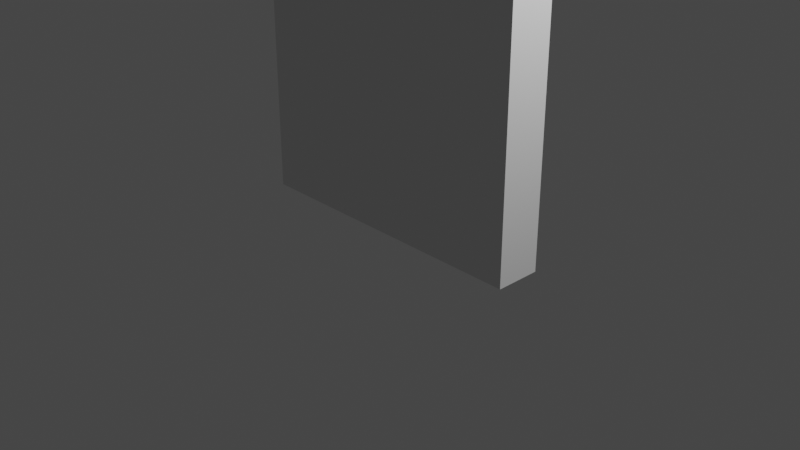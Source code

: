# Source: Door.blend  (saved by Blender 2.93.21; exported with 4.5.12 LTS)
import bpy
from mathutils import Matrix  # noqa: F401  (used for matrix-valued properties, if any)

bpy.ops.wm.read_factory_settings(use_empty=True)
scene = bpy.context.scene
scene.name = 'Scene'

# ---- collections
col_collection = bpy.data.collections.new('Collection'); scene.collection.children.link(col_collection)

# ---- world
world_world = bpy.data.worlds.new('World'); scene.world = world_world
world_world.use_nodes = True; world_world.node_tree.nodes.clear()
_N = world_world.node_tree.nodes; _L = world_world.node_tree.links
n0 = _N.new('ShaderNodeOutputWorld'); n0.name = 'World Output'; n0.location = (300, 300)
n1 = _N.new('ShaderNodeBackground'); n1.name = 'Background'; n1.location = (10, 300)
n1.inputs[0].default_value = (0.05088, 0.05088, 0.05088, 1.0)
_L.new(n1.outputs[0], n0.inputs[0])
n0.is_active_output = True
world_world.color = (0.05088, 0.05088, 0.05088)
world_world.use_sun_shadow = False
world_world.sun_shadow_jitter_overblur = 0.0

# ---- cameras
cam_camera = bpy.data.cameras.new('Camera')
cam_camera.clip_end = 100.0
cam_camera.ortho_scale = 7.314

# ---- lights
light_light = bpy.data.lights.new('Light', 'POINT')
light_light.transmission_factor = 0.0
light_light.energy = 1000.0
light_light.shadow_soft_size = 0.1
light_light.shadow_maximum_resolution = 0.006
light_light.use_absolute_resolution = True

# ---- meshes
me_cube_001 = bpy.data.meshes.new('Cube.001')
me_cube_001.from_pydata([(-1.595, 0.5104, -1.0), (-1.595, 0.5104, 3.949), (-1.595, 1.0, -1.0), (-1.595, 1.0, 3.949), (1.595, 0.5104, -1.0), (1.595, 0.5104, 3.949), (1.595, 1.0, -1.0), (1.595, 1.0, 3.949)], [], [(0, 1, 3, 2), (2, 3, 7, 6), (6, 7, 5, 4), (4, 5, 1, 0), (2, 6, 4, 0), (7, 3, 1, 5)])
_uv = me_cube_001.uv_layers.new(name='UVMap')
_uv.uv.foreach_set('vector', [0.375, 0.0, 0.625, 0.0, 0.625, 0.25, 0.375, 0.25, 0.375, 0.25, 0.625, 0.25, 0.625, 0.5, 0.375, 0.5, 0.375, 0.5, 0.625, 0.5, 0.625, 0.75, 0.375, 0.75, 0.375, 0.75, 0.625, 0.75, 0.625, 1.0, 0.375, 1.0, 0.125, 0.5, 0.375, 0.5, 0.375, 0.75, 0.125, 0.75, 0.625, 0.5, 0.875, 0.5, 0.875, 0.75, 0.625, 0.75])
me_cube_001.use_remesh_fix_poles = True
me_cube_001.use_remesh_preserve_attributes = False
me_cube_001.update()

# ---- objects
ob_light = bpy.data.objects.new('Light', light_light)
ob_camera = bpy.data.objects.new('Camera', cam_camera)
ob_door = bpy.data.objects.new('Door', me_cube_001)

# ---- transforms, parenting, visibility, modifiers, constraints
ob_light.location = (4.076, 1.005, 5.904)
ob_light.rotation_euler = (0.6503, 0.05522, 1.866)
ob_light.lock_rotations_4d = False
ob_light.empty_display_type = 'ARROWS'
ob_light.color = (0.0, 0.0, 0.0, 0.0)
ob_light.lineart.crease_threshold = 0.0
ob_camera.location = (7.359, -6.926, 4.958)
ob_camera.rotation_euler = (1.109, 0.0, 0.8149)
ob_camera.lock_rotations_4d = False
ob_camera.empty_display_type = 'ARROWS'
ob_camera.color = (0.0, 0.0, 0.0, 0.0)
ob_camera.display_type = 'WIRE'
ob_camera.lineart.crease_threshold = 0.0
ob_door.location = (0.0, -0.7537, 0.9344)

# ---- collection membership
col_collection.objects.link(ob_light)
col_collection.objects.link(ob_camera)
col_collection.objects.link(ob_door)

# ---- scene / render settings (as saved in the file)
scene.camera = ob_camera
scene.frame_start = 1; scene.frame_end = 250; scene.frame_set(1)
scene.render.engine = 'BLENDER_EEVEE_NEXT'
scene.cycles.use_denoising = False
scene.cycles.samples = 128
scene.cycles.sampling_pattern = 'TABULATED_SOBOL'
scene.cycles.use_adaptive_sampling = False
scene.cycles.use_light_tree = False
scene.view_settings.view_transform = 'Filmic'
bpy.context.view_layer.update()
